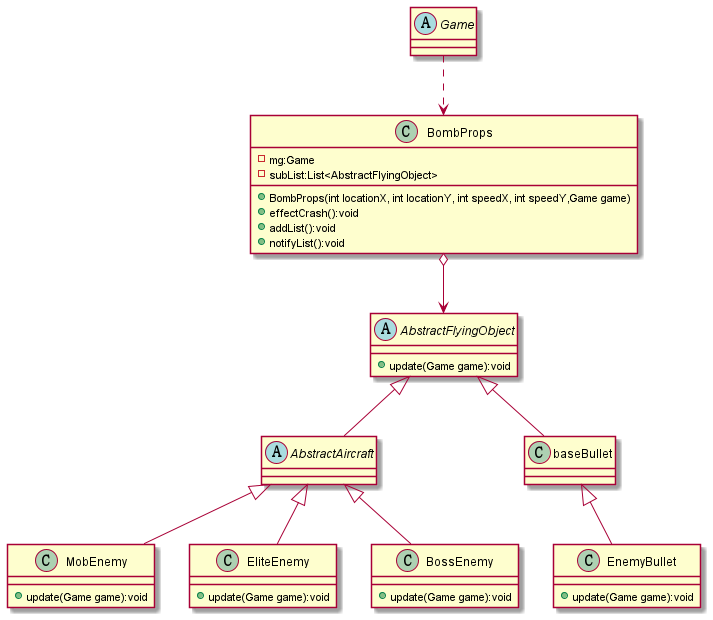

The diagram above was rendered by PlantUML. Its source (embedded in the PNG):
@startuml
abstract class Game{}
class BombProps
{
- mg:Game
- subList:List<AbstractFlyingObject>
+ BombProps(int locationX, int locationY, int speedX, int speedY,Game game)
+ effectCrash():void
+ addList():void
+ notifyList():void
}
Game..>BombProps
BombProps o-->AbstractFlyingObject

abstract class AbstractFlyingObject
{
+ update(Game game):void
}
abstract class AbstractAircraft extends AbstractFlyingObject
{
}
class baseBullet extends AbstractFlyingObject
{
}

class MobEnemy extends AbstractAircraft
{
+ update(Game game):void
}
class EliteEnemy extends AbstractAircraft
{
+ update(Game game):void
}
class BossEnemy extends AbstractAircraft
{
+ update(Game game):void
}

class EnemyBullet extends baseBullet
{
+ update(Game game):void
}




@enduml